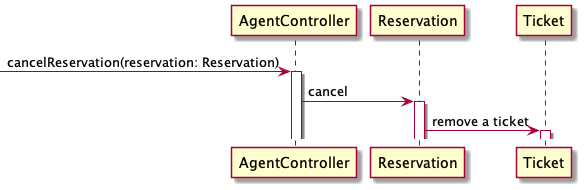

The diagram above was rendered by PlantUML. Its source (embedded in the PNG):
@startuml

-> AgentController: cancelReservation(reservation: Reservation)
activate AgentController

AgentController -> Reservation: cancel
activate Reservation
Reservation -> Ticket: remove a ticket
activate Ticket

@enduml